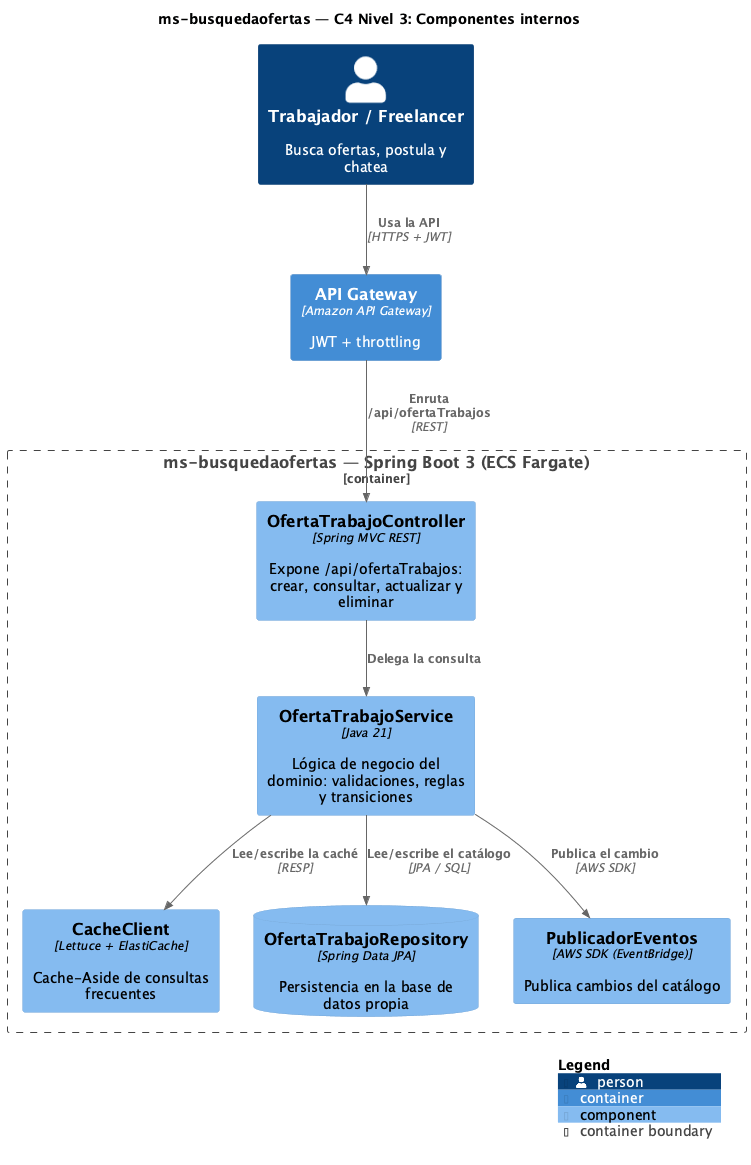

The diagram above was rendered by PlantUML. Its source (embedded in the PNG):
@startuml C4-3-Componentes
!include <C4/C4_Component>

title ms-busquedaofertas — C4 Nivel 3: Componentes internos

LAYOUT_WITH_LEGEND()

Person(actor, "Trabajador / Freelancer", "Busca ofertas, postula y chatea")
Container_Boundary(ms, "ms-busquedaofertas — Spring Boot 3 (ECS Fargate)") {

  Component(rest, "OfertaTrabajoController", "Spring MVC REST", "Expone /api/ofertaTrabajos: crear, consultar, actualizar y eliminar")
  Component(svc, "OfertaTrabajoService", "Java 21", "Lógica de negocio del dominio: validaciones, reglas y transiciones")
  Component(cache, "CacheClient", "Lettuce + ElastiCache", "Cache-Aside de consultas frecuentes")
  ComponentDb(repo, "OfertaTrabajoRepository", "Spring Data JPA", "Persistencia en la base de datos propia")
  Component(pub, "PublicadorEventos", "AWS SDK (EventBridge)", "Publica cambios del catálogo")
}

Container(apigw, "API Gateway", "Amazon API Gateway", "JWT + throttling")

Rel(actor, apigw, "Usa la API", "HTTPS + JWT")
Rel(apigw, rest, "Enruta /api/ofertaTrabajos", "REST")
Rel(rest, svc, "Delega la consulta")
Rel(svc, cache, "Lee/escribe la caché", "RESP")
Rel(svc, repo, "Lee/escribe el catálogo", "JPA / SQL")
Rel(svc, pub, "Publica el cambio", "AWS SDK")

SHOW_LEGEND()
@enduml